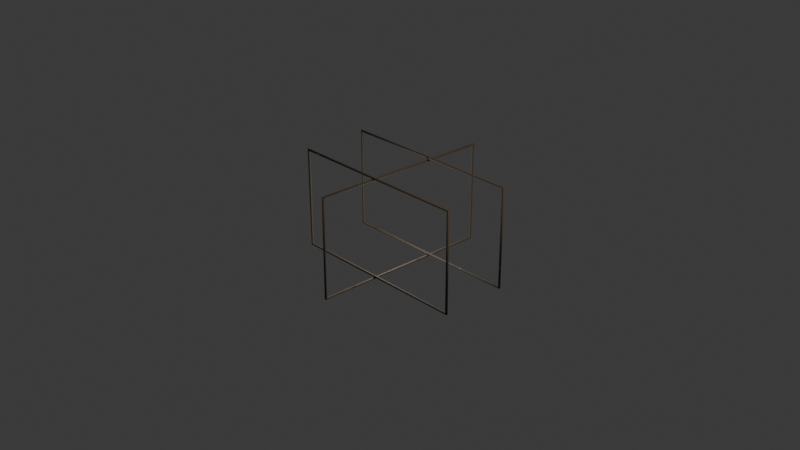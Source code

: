 # Source: samanbalyas_.blend  (saved by Blender 4.5.90; exported with 4.5.12 LTS)
import bpy
from mathutils import Matrix  # noqa: F401  (used for matrix-valued properties, if any)

bpy.ops.wm.read_factory_settings(use_empty=True)
scene = bpy.context.scene
scene.name = 'Scene'

# ---- collections
col_collection = bpy.data.collections.new('Collection'); scene.collection.children.link(col_collection)

# ---- images (referenced by path relative to the original .blend; pixels are not part of the script)
import os
ASSET_DIR = os.environ.get("B2B_ASSET_DIR", "")  # directory of the original .blend (textures are referenced by path, not embedded)
HERE = os.path.dirname(os.path.abspath(__file__))  # packed textures are extracted next to this script under _unpacked/

def load_image(name, relpath, width, height, colorspace="sRGB"):
    """Load a texture the original file referenced (path relative to the .blend, or extracted next to this script)."""
    p = next((c for c in (os.path.join(HERE, relpath), os.path.join(ASSET_DIR, relpath)) if relpath and os.path.exists(c)), "")
    if p:
        img = bpy.data.images.load(p, check_existing=True)
        img.name = name
    else:  # same state as the original file: an image datablock whose file is absent (Cycles renders it pink)
        img = bpy.data.images.new(name, width, height)
        img.source = "FILE"
        img.filepath = "//" + (relpath or name)
    img.colorspace_settings.name = colorspace
    return img
img_1000_f_60135506_xatqr6ay2r6s3cvg3avinpe9aujbawmy_jpg = load_image('1000_F_60135506_XATqr6aY2R6s3CvG3avInpe9AuJbAwmY.jpg', '1000_F_60135506_XATqr6aY2R6s3CvG3avInpe9AuJbAwmY.jpg', 1024, 1024, 'sRGB')

# ---- materials (node trees are filled in below, after node groups)
mat_material = bpy.data.materials.new('Material')
mat_material.alpha_threshold = 0.0
mat_material.roughness = 0.5
mat_material.line_color = (0.0, 0.0, 0.0, 1.0)
mat_material_001 = bpy.data.materials.new('Material.001')

# ---- material node trees
mat_material.use_nodes = True; mat_material.node_tree.nodes.clear()
_N = mat_material.node_tree.nodes; _L = mat_material.node_tree.links
n0 = _N.new('ShaderNodeOutputMaterial'); n0.name = 'Material Output'; n0.location = (200, 100)
n1 = _N.new('ShaderNodeBsdfPrincipled'); n1.name = 'Principled BSDF'; n1.location = (-200, 100)
n1.inputs[2].default_value = 0.8254
n1.inputs[3].default_value = 1.45
n2 = _N.new('ShaderNodeTexImage'); n2.name = 'Image Texture'; n2.location = (-490, 80)
n2.image = img_1000_f_60135506_xatqr6ay2r6s3cvg3avinpe9aujbawmy_jpg
_L.new(n1.outputs[0], n0.inputs[0])
_L.new(n2.outputs[0], n1.inputs[0])
n0.is_active_output = True
mat_material_001.use_nodes = True; mat_material_001.node_tree.nodes.clear()
_N = mat_material_001.node_tree.nodes; _L = mat_material_001.node_tree.links
n0 = _N.new('ShaderNodeBsdfPrincipled'); n0.name = 'Principled BSDF'; n0.location = (-200, 100)
n0.inputs[0].default_value = (0.08866, 0.07036, 0.04231, 1.0)
n0.inputs[2].default_value = 0.8544
n1 = _N.new('ShaderNodeOutputMaterial'); n1.name = 'Material Output'; n1.location = (200, 100)
_L.new(n0.outputs[0], n1.inputs[0])
n1.is_active_output = True

# ---- world
world_world = bpy.data.worlds.new('World'); scene.world = world_world
world_world.use_nodes = True; world_world.node_tree.nodes.clear()
_N = world_world.node_tree.nodes; _L = world_world.node_tree.links
n0 = _N.new('ShaderNodeOutputWorld'); n0.name = 'World Output'; n0.location = (200, 100)
n1 = _N.new('ShaderNodeBackground'); n1.name = 'Background'; n1.location = (-200, 100)
n1.inputs[0].default_value = (0.05088, 0.05088, 0.05088, 1.0)
_L.new(n1.outputs[0], n0.inputs[0])
n0.is_active_output = True
world_world.color = (0.05088, 0.05088, 0.05088)
world_world.sun_shadow_jitter_overblur = 0.0

# ---- cameras
cam_camera = bpy.data.cameras.new('Camera')
cam_camera.clip_end = 100.0
cam_camera.ortho_scale = 7.314

# ---- lights
light_light = bpy.data.lights.new('Light', 'POINT')
light_light.color = (1.0, 0.813, 0.6456)
light_light.energy = 1000.0
light_light.shadow_soft_size = 0.1
light_sun = bpy.data.lights.new('Sun', 'POINT')
light_sun.use_temperature = True
light_sun.temperature = 7648.0
light_sun.exposure = -0.2685
light_sun.energy = 25.98
light_point = bpy.data.lights.new('Point', 'POINT')
light_point.energy = 82.3

# ---- meshes
me_cube = bpy.data.meshes.new('Cube')
me_cube.from_pydata([(1.0, 1.0, 1.0), (1.0, 1.0, -1.0), (1.0, -1.0, 1.0), (1.0, -1.0, -1.0), (-1.0, 1.0, 1.0), (-1.0, 1.0, -1.0), (-1.0, -1.0, 1.0), (-1.0, -1.0, -1.0), (-1.0, 0.03029, -1.103), (-1.0, 0.03029, 1.103), (-1.0, -0.001728, -1.103), (-1.0, -0.001728, 1.103), (1.0, 0.03029, -1.103), (1.0, 0.03029, 1.103), (1.0, -0.001728, -1.103), (1.0, -0.001728, 1.103), (-0.4169, -1.02, -1.09), (-0.4169, -1.02, 1.069), (-0.3856, -1.02, -1.09), (-0.3856, -1.02, 1.069), (-0.4169, 1.019, -1.09), (-0.4169, 1.019, 1.069), (-0.3856, 1.019, -1.09), (-0.3856, 1.019, 1.069), (0.2691, -1.02, -1.083), (0.2691, -1.02, 1.075), (0.3004, -1.02, -1.083), (0.3004, -1.02, 1.075), (0.2691, 1.018, -1.083), (0.2691, 1.018, 1.075), (0.3004, 1.018, -1.083), (0.3004, 1.018, 1.075)], [], [(0, 4, 6, 2), (3, 2, 6, 7), (7, 6, 4, 5), (5, 1, 3, 7), (1, 0, 2, 3), (5, 4, 0, 1), (8, 9, 11, 10), (14, 15, 13, 12), (10, 14, 12, 8), (15, 11, 9, 13), (22, 23, 21, 20), (16, 17, 19, 18), (18, 22, 20, 16), (23, 19, 17, 21), (30, 31, 29, 28), (24, 25, 27, 26), (26, 30, 28, 24), (31, 27, 25, 29)])
_uv = me_cube.uv_layers.new(name='UVMap')
_uv.uv.foreach_set('vector', [0.7962, 0.3288, 1.389, 0.3288, 1.389, 0.9212, 0.7962, 0.9212, 0.2038, 0.9212, 0.7962, 0.9212, 0.7962, 1.514, 0.2038, 1.514, 0.375, 0.0, 0.625, 0.0, 0.7962, -0.2636, 0.2038, -0.2636, -0.3886, 0.3288, 0.2038, 0.3288, 0.2038, 0.9212, -0.3886, 0.9212, 0.2038, 0.3288, 0.7962, 0.3288, 0.7962, 0.9212, 0.2038, 0.9212, 0.2038, -0.2636, 0.7962, -0.2636, 0.7962, 0.3288, 0.2038, 0.3288, 0.375, 0.0, 0.625, 0.0, 0.625, 0.25, 0.375, 0.25, 0.375, 0.5, 0.625, 0.5, 0.625, 0.75, 0.375, 0.75, 0.125, 0.5, 0.375, 0.5, 0.375, 0.75, 0.125, 0.75, 0.625, 0.5, 0.875, 0.5, 0.875, 0.75, 0.625, 0.75, 0.375, 0.5, 0.625, 0.5, 0.625, 0.75, 0.375, 0.75, 0.375, 0.0, 0.625, 0.0, 0.625, 0.25, 0.375, 0.25, 0.125, 0.5, 0.375, 0.5, 0.375, 0.75, 0.125, 0.75, 0.625, 0.5, 0.875, 0.5, 0.875, 0.75, 0.625, 0.75, 0.375, 0.5, 0.625, 0.5, 0.625, 0.75, 0.375, 0.75, 0.375, 0.0, 0.625, 0.0, 0.625, 0.25, 0.375, 0.25, 0.125, 0.5, 0.375, 0.5, 0.375, 0.75, 0.125, 0.75, 0.625, 0.5, 0.875, 0.5, 0.875, 0.75, 0.625, 0.75])
me_cube.materials.append(mat_material)
me_cube.use_mirror_vertex_groups = False
me_cube.update()

# ---- curves / text
cu_b_ziercircle_001 = bpy.data.curves.new('BézierCircle.001', 'CURVE')
cu_b_ziercircle_001.dimensions = '3D'
_sp = cu_b_ziercircle_001.splines.new('BEZIER'); _sp.bezier_points.add(3)
_sp.bezier_points.foreach_set('co', [-0.7087, 0.3866, -1.69e-08, 0.7055, 0.3883, 2.674e-08, 0.7087, -0.3866, 1.69e-08, -0.7055, -0.3883, -2.674e-08])
_sp.bezier_points.foreach_set('handle_left', [-0.7076, 0.1283, -2.018e-08, 0.2341, 0.3878, 1.219e-08, 0.7076, -0.1283, 2.018e-08, -0.2341, -0.3878, -1.219e-08])
_sp.bezier_points.foreach_set('handle_right', [-0.2373, 0.3872, -2.354e-09, 0.7066, 0.13, 2.346e-08, 0.2373, -0.3872, 2.354e-09, -0.7066, -0.13, -2.346e-08])
for _p, _l, _r in zip(_sp.bezier_points, ['VECTOR', 'VECTOR', 'VECTOR', 'VECTOR'], ['VECTOR', 'VECTOR', 'VECTOR', 'VECTOR']): _p.handle_left_type = _l; _p.handle_right_type = _r
_sp.order_u = 0
_sp.order_v = 0
_sp.use_cyclic_u = True
cu_b_ziercircle_001.materials.append(mat_material_001)
cu_b_ziercircle_001.use_path = True
cu_b_ziercircle_001.bevel_depth = 0.01
cu_b_ziercircle_001.fill_mode = 'FULL'
cu_b_ziercircle_002 = bpy.data.curves.new('BézierCircle.002', 'CURVE')
cu_b_ziercircle_002.dimensions = '3D'
_sp = cu_b_ziercircle_002.splines.new('BEZIER'); _sp.bezier_points.add(3)
_sp.bezier_points.foreach_set('co', [-0.7087, 0.3866, -1.69e-08, 0.7055, 0.3883, 2.674e-08, 0.7087, -0.3866, 1.69e-08, -0.7055, -0.3883, -2.674e-08])
_sp.bezier_points.foreach_set('handle_left', [-0.7076, 0.1283, -2.018e-08, 0.2341, 0.3878, 1.219e-08, 0.7076, -0.1283, 2.018e-08, -0.2341, -0.3878, -1.219e-08])
_sp.bezier_points.foreach_set('handle_right', [-0.2373, 0.3872, -2.354e-09, 0.7066, 0.13, 2.346e-08, 0.2373, -0.3872, 2.354e-09, -0.7066, -0.13, -2.346e-08])
for _p, _l, _r in zip(_sp.bezier_points, ['VECTOR', 'VECTOR', 'VECTOR', 'VECTOR'], ['VECTOR', 'VECTOR', 'VECTOR', 'VECTOR']): _p.handle_left_type = _l; _p.handle_right_type = _r
_sp.order_u = 0
_sp.order_v = 0
_sp.use_cyclic_u = True
cu_b_ziercircle_002.materials.append(mat_material_001)
cu_b_ziercircle_002.use_path = True
cu_b_ziercircle_002.bevel_depth = 0.01
cu_b_ziercircle_002.fill_mode = 'FULL'
cu_b_ziercircle_003 = bpy.data.curves.new('BézierCircle.003', 'CURVE')
cu_b_ziercircle_003.dimensions = '3D'
_sp = cu_b_ziercircle_003.splines.new('BEZIER'); _sp.bezier_points.add(3)
_sp.bezier_points.foreach_set('co', [-0.7087, 0.3866, -1.69e-08, 0.7055, 0.3883, 2.674e-08, 0.7087, -0.3866, 1.69e-08, -0.7055, -0.3883, -2.674e-08])
_sp.bezier_points.foreach_set('handle_left', [-0.7076, 0.1283, -2.018e-08, 0.2341, 0.3878, 1.219e-08, 0.7076, -0.1283, 2.018e-08, -0.2341, -0.3878, -1.219e-08])
_sp.bezier_points.foreach_set('handle_right', [-0.2373, 0.3872, -2.354e-09, 0.7066, 0.13, 2.346e-08, 0.2373, -0.3872, 2.354e-09, -0.7066, -0.13, -2.346e-08])
for _p, _l, _r in zip(_sp.bezier_points, ['VECTOR', 'VECTOR', 'VECTOR', 'VECTOR'], ['VECTOR', 'VECTOR', 'VECTOR', 'VECTOR']): _p.handle_left_type = _l; _p.handle_right_type = _r
_sp.order_u = 0
_sp.order_v = 0
_sp.use_cyclic_u = True
cu_b_ziercircle_003.materials.append(mat_material_001)
cu_b_ziercircle_003.use_path = True
cu_b_ziercircle_003.bevel_depth = 0.01
cu_b_ziercircle_003.fill_mode = 'FULL'

# ---- objects
ob_cube = bpy.data.objects.new('Cube', me_cube)
ob_light = bpy.data.objects.new('Light', light_light)
ob_camera = bpy.data.objects.new('Camera', cam_camera)
ob_sun = bpy.data.objects.new('Sun', light_sun)
ob_b_ziercircle = bpy.data.objects.new('BézierCircle', cu_b_ziercircle_001)
ob_b_ziercircle_001 = bpy.data.objects.new('BézierCircle.001', cu_b_ziercircle_002)
ob_b_ziercircle_002 = bpy.data.objects.new('BézierCircle.002', cu_b_ziercircle_003)
ob_point = bpy.data.objects.new('Point', light_point)

# ---- transforms, parenting, visibility, modifiers, constraints
ob_cube.location = (0.0, 0.0, 0.0)
ob_cube.scale = (1.0, 1.0, 0.4539)
ob_cube.lock_rotations_4d = False
ob_cube.empty_display_type = 'ARROWS'
ob_cube.show_instancer_for_render = False
ob_cube.show_instancer_for_viewport = False
ob_cube.lineart.crease_threshold = 0.0
_m = ob_cube.modifiers.new('ParticleSystem', 'PARTICLE_SYSTEM')
_m = ob_cube.modifiers.new('Softbody', 'SOFT_BODY')
ob_light.location = (4.076, 1.005, 5.904)
ob_light.rotation_euler = (0.6503, 0.05522, 1.866)
ob_light.lock_rotations_4d = False
ob_light.empty_display_type = 'ARROWS'
ob_light.color = (0.0, 0.0, 0.0, 0.0)
ob_light.lineart.crease_threshold = 0.0
ob_camera.location = (7.359, -6.926, 4.958)
ob_camera.rotation_euler = (1.109, 0.0, 0.8149)
ob_camera.lock_rotations_4d = False
ob_camera.empty_display_type = 'ARROWS'
ob_camera.color = (0.0, 0.0, 0.0, 0.0)
ob_camera.display_type = 'WIRE'
ob_camera.lineart.crease_threshold = 0.0
ob_sun.location = (0.0, 0.0, 0.0)
ob_sun.rotation_euler = (-3.343, -0.2461, 10.8)
ob_b_ziercircle.location = (0.0, -0.33, 0.0)
ob_b_ziercircle.rotation_euler = (1.571, -0.0, 0.0)
ob_b_ziercircle.scale = (1.422, 1.408, 1.408)
ob_b_ziercircle_001.location = (0.01256, 0.3991, 0.01199)
ob_b_ziercircle_001.rotation_euler = (1.571, -0.0, 0.0)
ob_b_ziercircle_001.scale = (1.431, 1.408, 1.408)
ob_b_ziercircle_002.location = (-0.007763, 0.04234, -0.02147)
ob_b_ziercircle_002.rotation_euler = (1.571, -0.0, -1.597)
ob_b_ziercircle_002.scale = (1.413, 1.408, 1.408)
ob_point.location = (-1.325, 1.087, -2.434)

# ---- collection membership
col_collection.objects.link(ob_cube)
col_collection.objects.link(ob_light)
col_collection.objects.link(ob_camera)
col_collection.objects.link(ob_sun)
col_collection.objects.link(ob_b_ziercircle)
col_collection.objects.link(ob_b_ziercircle_001)
col_collection.objects.link(ob_b_ziercircle_002)
col_collection.objects.link(ob_point)

# ---- scene / render settings (as saved in the file)
scene.camera = ob_camera
scene.frame_start = 1; scene.frame_end = 250; scene.frame_set(1)
scene.render.engine = 'BLENDER_EEVEE_NEXT'
bpy.context.view_layer.update()
